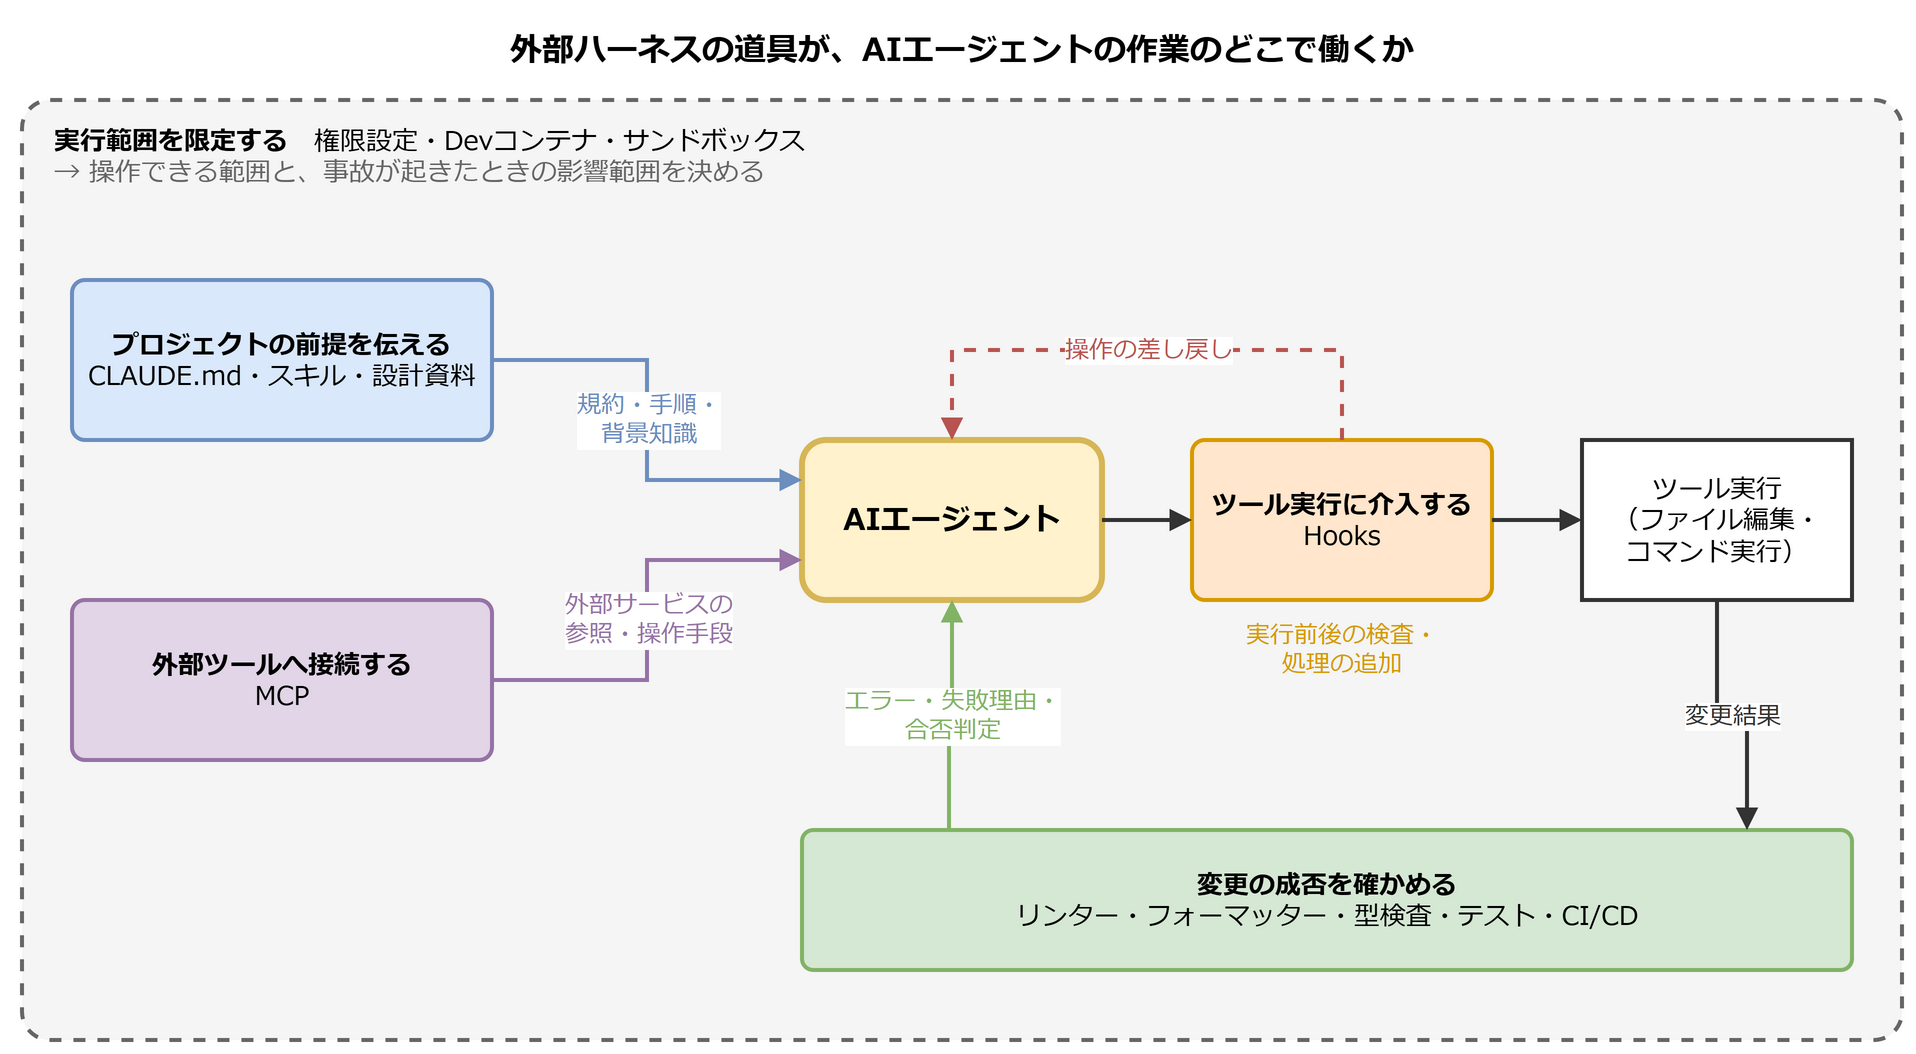

The diagram above was exported from draw.io. Its source (the exported page's mxGraphModel, read from the mxfile embedded in the PNG):
<mxGraphModel grid="0" background="#ffffff">
  <root>
    <mxCell id="0" />
    <mxCell id="1" parent="0" />
    <mxCell id="t" value="外部ハーネスの道具が、AIエージェントの作業のどこで働くか" style="text;html=1;whiteSpace=wrap;align=center;verticalAlign=middle;fontFamily=Meiryo;fontSize=13;fontStyle=1;fontSize=16;" vertex="1" parent="1">
      <mxGeometry x="20" y="5" width="940" height="30" as="geometry" />
    </mxCell>
    <mxCell id="sb" value="&lt;b&gt;実行範囲を限定する&lt;/b&gt;　権限設定・Devコンテナ・サンドボックス&lt;br&gt;&lt;font color=&quot;#666666&quot;&gt;→ 操作できる範囲と、事故が起きたときの影響範囲を決める&lt;/font&gt;" style="rounded=1;whiteSpace=wrap;html=1;fillColor=#f5f5f5;strokeColor=#666666;strokeWidth=2;dashed=1;arcSize=3;verticalAlign=top;align=left;spacingLeft=14;spacingTop=6;fontFamily=Meiryo;fontSize=13;" vertex="1" parent="1">
      <mxGeometry x="20" y="45" width="940" height="470" as="geometry" />
    </mxCell>
    <mxCell id="pre" value="&lt;b&gt;プロジェクトの前提を伝える&lt;/b&gt;&lt;br&gt;CLAUDE.md・スキル・設計資料" style="rounded=1;whiteSpace=wrap;html=1;fillColor=#dae8fc;strokeColor=#6c8ebf;strokeWidth=2;arcSize=8;fontFamily=Meiryo;fontSize=13;" vertex="1" parent="1">
      <mxGeometry x="45" y="135" width="210" height="80" as="geometry" />
    </mxCell>
    <mxCell id="mcp" value="&lt;b&gt;外部ツールへ接続する&lt;/b&gt;&lt;br&gt;MCP" style="rounded=1;whiteSpace=wrap;html=1;fillColor=#e1d5e7;strokeColor=#9673a6;strokeWidth=2;arcSize=8;fontFamily=Meiryo;fontSize=13;" vertex="1" parent="1">
      <mxGeometry x="45" y="295" width="210" height="80" as="geometry" />
    </mxCell>
    <mxCell id="ag" value="&lt;b&gt;AIエージェント&lt;/b&gt;" style="rounded=1;whiteSpace=wrap;html=1;fillColor=#fff2cc;strokeColor=#d6b656;strokeWidth=3;fontFamily=Meiryo;fontSize=13;fontSize=15;" vertex="1" parent="1">
      <mxGeometry x="410" y="215" width="150" height="80" as="geometry" />
    </mxCell>
    <mxCell id="hk" value="&lt;b&gt;ツール実行に介入する&lt;/b&gt;&lt;br&gt;Hooks" style="rounded=1;whiteSpace=wrap;html=1;fillColor=#ffe6cc;strokeColor=#d79b00;strokeWidth=2;arcSize=8;fontFamily=Meiryo;fontSize=13;" vertex="1" parent="1">
      <mxGeometry x="605" y="215" width="150" height="80" as="geometry" />
    </mxCell>
    <mxCell id="tl" value="ツール実行&lt;br&gt;（ファイル編集・&lt;br&gt;コマンド実行）" style="rounded=0;whiteSpace=wrap;html=1;fillColor=#ffffff;strokeColor=#333333;strokeWidth=2;fontFamily=Meiryo;fontSize=13;" vertex="1" parent="1">
      <mxGeometry x="800" y="215" width="135" height="80" as="geometry" />
    </mxCell>
    <mxCell id="ck" value="&lt;b&gt;変更の成否を確かめる&lt;/b&gt;&lt;br&gt;リンター・フォーマッター・型検査・テスト・CI/CD" style="rounded=1;whiteSpace=wrap;html=1;fillColor=#d5e8d4;strokeColor=#82b366;strokeWidth=2;arcSize=8;fontFamily=Meiryo;fontSize=13;" vertex="1" parent="1">
      <mxGeometry x="410" y="410" width="525" height="70" as="geometry" />
    </mxCell>
    <mxCell id="hn" value="実行前後の検査・&lt;br&gt;処理の追加" style="text;html=1;whiteSpace=wrap;align=center;verticalAlign=middle;fontFamily=Meiryo;fontSize=13;fontSize=12;fontColor=#d79b00;" vertex="1" parent="1">
      <mxGeometry x="605" y="300" width="150" height="40" as="geometry" />
    </mxCell>
    <mxCell id="e1" value="規約・手順・&lt;br&gt;背景知識" style="edgeStyle=orthogonalEdgeStyle;rounded=0;html=1;endArrow=block;endFill=1;strokeWidth=2;strokeColor=#6c8ebf;fontColor=#6c8ebf;fontFamily=Meiryo;fontSize=13;fontSize=12;labelBackgroundColor=#ffffff;exitX=1;exitY=0.5;entryX=0;entryY=0.25;" edge="1" parent="1" source="pre" target="ag">
      <mxGeometry relative="1" as="geometry" />
    </mxCell>
    <mxCell id="e2" value="外部サービスの&lt;br&gt;参照・操作手段" style="edgeStyle=orthogonalEdgeStyle;rounded=0;html=1;endArrow=block;endFill=1;strokeWidth=2;strokeColor=#9673a6;fontColor=#9673a6;fontFamily=Meiryo;fontSize=13;fontSize=12;labelBackgroundColor=#ffffff;exitX=1;exitY=0.5;entryX=0;entryY=0.75;" edge="1" parent="1" source="mcp" target="ag">
      <mxGeometry relative="1" as="geometry" />
    </mxCell>
    <mxCell id="e3" value="" style="edgeStyle=orthogonalEdgeStyle;rounded=0;html=1;endArrow=block;endFill=1;strokeWidth=2;strokeColor=#333333;fontColor=#333333;fontFamily=Meiryo;fontSize=13;fontSize=12;labelBackgroundColor=#ffffff;" edge="1" parent="1" source="ag" target="hk">
      <mxGeometry relative="1" as="geometry" />
    </mxCell>
    <mxCell id="e4" value="" style="edgeStyle=orthogonalEdgeStyle;rounded=0;html=1;endArrow=block;endFill=1;strokeWidth=2;strokeColor=#333333;fontColor=#333333;fontFamily=Meiryo;fontSize=13;fontSize=12;labelBackgroundColor=#ffffff;" edge="1" parent="1" source="hk" target="tl">
      <mxGeometry relative="1" as="geometry" />
    </mxCell>
    <mxCell id="e6" value="操作の差し戻し" style="edgeStyle=orthogonalEdgeStyle;rounded=0;html=1;endArrow=block;endFill=1;strokeWidth=2;strokeColor=#b85450;fontColor=#b85450;fontFamily=Meiryo;fontSize=13;fontSize=12;labelBackgroundColor=#ffffff;dashed=1;exitX=0.5;exitY=0;entryX=0.5;entryY=0;" edge="1" parent="1" source="hk" target="ag">
      <mxGeometry relative="1" as="geometry">
        <Array as="points">
          <mxPoint x="680" y="170" />
          <mxPoint x="485" y="170" />
        </Array>
      </mxGeometry>
    </mxCell>
    <mxCell id="e7" value="変更結果" style="edgeStyle=orthogonalEdgeStyle;rounded=0;html=1;endArrow=block;endFill=1;strokeWidth=2;strokeColor=#333333;fontColor=#333333;fontFamily=Meiryo;fontSize=13;fontSize=12;labelBackgroundColor=#ffffff;exitX=0.5;exitY=1;entryX=0.9;entryY=0;" edge="1" parent="1" source="tl" target="ck">
      <mxGeometry relative="1" as="geometry" />
    </mxCell>
    <mxCell id="e8" value="エラー・失敗理由・&lt;br&gt;合否判定" style="edgeStyle=orthogonalEdgeStyle;rounded=0;html=1;endArrow=block;endFill=1;strokeWidth=2;strokeColor=#82b366;fontColor=#82b366;fontFamily=Meiryo;fontSize=13;fontSize=12;labelBackgroundColor=#ffffff;exitX=0.14;exitY=0;entryX=0.5;entryY=1;" edge="1" parent="1" source="ck" target="ag">
      <mxGeometry relative="1" as="geometry" />
    </mxCell>
  </root>
</mxGraphModel>